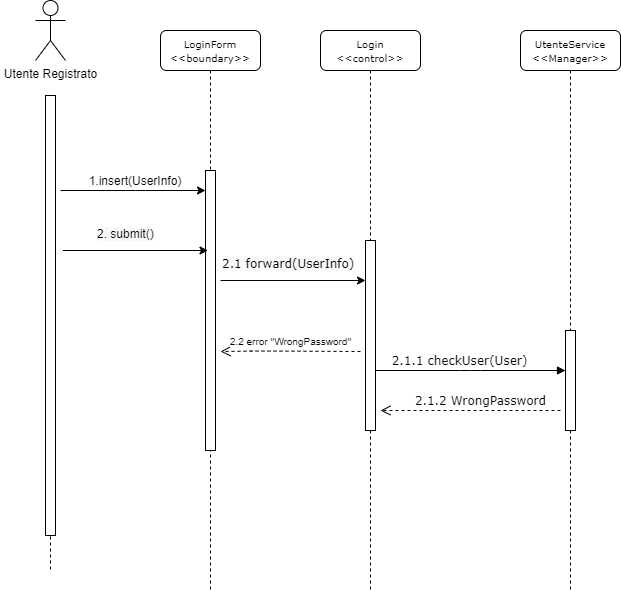

The diagram above was exported from draw.io. Its source (the exported page's mxGraphModel, read from the mxfile embedded in the PNG):
<mxGraphModel dx="1422" dy="705" grid="1" gridSize="10" guides="1" tooltips="1" connect="1" arrows="1" fold="1" page="1" pageScale="1" pageWidth="827" pageHeight="1169" math="0" shadow="0">
  <root>
    <mxCell id="0" />
    <mxCell id="1" parent="0" />
    <mxCell id="zBKG0vziMUozCcVuu5Yy-1" value="Utente Registrato" style="shape=umlActor;verticalLabelPosition=bottom;verticalAlign=top;html=1;rounded=0;sketch=0;" vertex="1" parent="1">
      <mxGeometry x="115" y="50" width="30" height="60" as="geometry" />
    </mxCell>
    <mxCell id="zBKG0vziMUozCcVuu5Yy-3" value="" style="shape=umlLifeline;perimeter=lifelinePerimeter;whiteSpace=wrap;html=1;container=1;collapsible=0;recursiveResize=0;outlineConnect=0;rounded=1;shadow=0;comic=0;labelBackgroundColor=none;strokeWidth=1;fontFamily=Verdana;fontSize=12;align=center;size=0;" vertex="1" parent="1">
      <mxGeometry x="80" y="160" width="100" height="460" as="geometry" />
    </mxCell>
    <mxCell id="zBKG0vziMUozCcVuu5Yy-4" value="" style="html=1;points=[];perimeter=orthogonalPerimeter;rounded=0;shadow=0;comic=0;labelBackgroundColor=none;strokeWidth=1;fontFamily=Verdana;fontSize=12;align=center;" vertex="1" parent="zBKG0vziMUozCcVuu5Yy-3">
      <mxGeometry x="45" y="-15" width="10" height="440" as="geometry" />
    </mxCell>
    <mxCell id="zBKG0vziMUozCcVuu5Yy-5" value="&lt;font style=&quot;font-size: 10px&quot;&gt;LoginForm &amp;lt;&amp;lt;boundary&amp;gt;&amp;gt;&lt;br&gt;&lt;/font&gt;" style="shape=umlLifeline;perimeter=lifelinePerimeter;whiteSpace=wrap;html=1;container=1;collapsible=0;recursiveResize=0;outlineConnect=0;rounded=1;shadow=0;comic=0;labelBackgroundColor=none;strokeWidth=1;fontFamily=Verdana;fontSize=12;align=center;" vertex="1" parent="1">
      <mxGeometry x="240" y="80" width="100" height="560" as="geometry" />
    </mxCell>
    <mxCell id="zBKG0vziMUozCcVuu5Yy-6" value="" style="html=1;points=[];perimeter=orthogonalPerimeter;rounded=0;shadow=0;comic=0;labelBackgroundColor=none;strokeWidth=1;fontFamily=Verdana;fontSize=12;align=center;" vertex="1" parent="zBKG0vziMUozCcVuu5Yy-5">
      <mxGeometry x="45" y="140" width="10" height="280" as="geometry" />
    </mxCell>
    <mxCell id="zBKG0vziMUozCcVuu5Yy-7" value="&lt;font style=&quot;font-size: 10px&quot;&gt;Login&lt;br&gt;&amp;lt;&amp;lt;control&amp;gt;&amp;gt;&lt;br&gt;&lt;/font&gt;" style="shape=umlLifeline;perimeter=lifelinePerimeter;whiteSpace=wrap;html=1;container=1;collapsible=0;recursiveResize=0;outlineConnect=0;rounded=1;shadow=0;comic=0;labelBackgroundColor=none;strokeWidth=1;fontFamily=Verdana;fontSize=12;align=center;" vertex="1" parent="1">
      <mxGeometry x="400" y="80" width="100" height="560" as="geometry" />
    </mxCell>
    <mxCell id="zBKG0vziMUozCcVuu5Yy-8" value="" style="html=1;points=[];perimeter=orthogonalPerimeter;rounded=0;shadow=0;comic=0;labelBackgroundColor=none;strokeWidth=1;fontFamily=Verdana;fontSize=12;align=center;" vertex="1" parent="zBKG0vziMUozCcVuu5Yy-7">
      <mxGeometry x="45" y="210" width="10" height="190" as="geometry" />
    </mxCell>
    <mxCell id="zBKG0vziMUozCcVuu5Yy-9" value="&lt;font style=&quot;font-size: 10px&quot;&gt;UtenteService&lt;br&gt;&amp;lt;&amp;lt;Manager&amp;gt;&amp;gt;&lt;br&gt;&lt;/font&gt;" style="shape=umlLifeline;perimeter=lifelinePerimeter;whiteSpace=wrap;html=1;container=1;collapsible=0;recursiveResize=0;outlineConnect=0;rounded=1;shadow=0;comic=0;labelBackgroundColor=none;strokeWidth=1;fontFamily=Verdana;fontSize=12;align=center;" vertex="1" parent="1">
      <mxGeometry x="600" y="80" width="100" height="560" as="geometry" />
    </mxCell>
    <mxCell id="zBKG0vziMUozCcVuu5Yy-10" value="" style="html=1;points=[];perimeter=orthogonalPerimeter;rounded=0;shadow=0;comic=0;labelBackgroundColor=none;strokeWidth=1;fontFamily=Verdana;fontSize=12;align=center;" vertex="1" parent="zBKG0vziMUozCcVuu5Yy-9">
      <mxGeometry x="45" y="300" width="10" height="100" as="geometry" />
    </mxCell>
    <mxCell id="zBKG0vziMUozCcVuu5Yy-11" value="1.insert(UserInfo)" style="text;html=1;strokeColor=none;fillColor=none;align=center;verticalAlign=middle;whiteSpace=wrap;rounded=0;sketch=0;" vertex="1" parent="1">
      <mxGeometry x="170" y="220" width="90" height="20" as="geometry" />
    </mxCell>
    <mxCell id="zBKG0vziMUozCcVuu5Yy-12" value="" style="edgeStyle=orthogonalEdgeStyle;curved=0;rounded=1;sketch=0;orthogonalLoop=1;jettySize=auto;html=1;" edge="1" parent="1">
      <mxGeometry relative="1" as="geometry">
        <mxPoint x="285" y="240" as="targetPoint" />
        <Array as="points">
          <mxPoint x="215" y="240" />
          <mxPoint x="215" y="240" />
        </Array>
        <mxPoint x="140" y="240" as="sourcePoint" />
      </mxGeometry>
    </mxCell>
    <mxCell id="zBKG0vziMUozCcVuu5Yy-13" value="" style="edgeStyle=orthogonalEdgeStyle;curved=0;rounded=1;sketch=0;orthogonalLoop=1;jettySize=auto;html=1;" edge="1" parent="1">
      <mxGeometry relative="1" as="geometry">
        <mxPoint x="287.5" y="300" as="targetPoint" />
        <Array as="points">
          <mxPoint x="217.5" y="300" />
          <mxPoint x="217.5" y="300" />
        </Array>
        <mxPoint x="142.5" y="300" as="sourcePoint" />
      </mxGeometry>
    </mxCell>
    <mxCell id="zBKG0vziMUozCcVuu5Yy-14" value="&lt;span style=&quot;color: rgb(0, 0, 0); font-family: helvetica; font-size: 12px; font-style: normal; font-weight: 400; letter-spacing: normal; text-align: center; text-indent: 0px; text-transform: none; word-spacing: 0px; background-color: rgb(248, 249, 250); display: inline; float: none;&quot;&gt;2. submit()&lt;/span&gt;" style="text;whiteSpace=wrap;html=1;" vertex="1" parent="1">
      <mxGeometry x="175" y="270" width="80" height="30" as="geometry" />
    </mxCell>
    <mxCell id="zBKG0vziMUozCcVuu5Yy-15" value="" style="edgeStyle=orthogonalEdgeStyle;curved=0;rounded=1;sketch=0;orthogonalLoop=1;jettySize=auto;html=1;" edge="1" parent="1">
      <mxGeometry relative="1" as="geometry">
        <mxPoint x="445" y="330" as="targetPoint" />
        <Array as="points">
          <mxPoint x="387.5" y="330" />
          <mxPoint x="387.5" y="330" />
        </Array>
        <mxPoint x="300" y="330" as="sourcePoint" />
      </mxGeometry>
    </mxCell>
    <mxCell id="zBKG0vziMUozCcVuu5Yy-16" value="&lt;span style=&quot;color: rgb(0, 0, 0); font-family: verdana; font-size: 12px; font-style: normal; font-weight: 400; letter-spacing: normal; text-align: center; text-indent: 0px; text-transform: none; word-spacing: 0px; background-color: rgb(248, 249, 250); display: inline; float: none;&quot;&gt;2.1 forward(UserInfo)&lt;/span&gt;" style="text;whiteSpace=wrap;html=1;" vertex="1" parent="1">
      <mxGeometry x="300" y="300" width="160" height="30" as="geometry" />
    </mxCell>
    <mxCell id="zBKG0vziMUozCcVuu5Yy-17" value="&lt;font style=&quot;font-size: 10px&quot;&gt;2.2 error ''WrongPassword''&lt;/font&gt;" style="html=1;verticalAlign=bottom;endArrow=open;dashed=1;endSize=8;" edge="1" parent="1">
      <mxGeometry y="-1" relative="1" as="geometry">
        <mxPoint x="440" y="401" as="sourcePoint" />
        <mxPoint x="300" y="401" as="targetPoint" />
        <mxPoint as="offset" />
        <Array as="points">
          <mxPoint x="340" y="400.5" />
        </Array>
      </mxGeometry>
    </mxCell>
    <mxCell id="zBKG0vziMUozCcVuu5Yy-18" value="2.1.1 checkUser(User)" style="html=1;verticalAlign=bottom;endArrow=block;labelBackgroundColor=none;fontFamily=Verdana;fontSize=12;edgeStyle=elbowEdgeStyle;elbow=vertical;" edge="1" parent="1" target="zBKG0vziMUozCcVuu5Yy-10">
      <mxGeometry x="-0.1142" relative="1" as="geometry">
        <mxPoint x="455" y="420" as="sourcePoint" />
        <Array as="points">
          <mxPoint x="550" y="420" />
          <mxPoint x="460" y="420" />
        </Array>
        <mxPoint x="689.5" y="420" as="targetPoint" />
        <mxPoint as="offset" />
      </mxGeometry>
    </mxCell>
    <mxCell id="zBKG0vziMUozCcVuu5Yy-20" value="2.1.2 WrongPassword" style="html=1;verticalAlign=bottom;endArrow=open;dashed=1;endSize=8;labelBackgroundColor=none;fontFamily=Verdana;fontSize=12;edgeStyle=elbowEdgeStyle;elbow=vertical;" edge="1" parent="1">
      <mxGeometry x="-0.1111" relative="1" as="geometry">
        <mxPoint x="460" y="460" as="targetPoint" />
        <Array as="points">
          <mxPoint x="520" y="460" />
          <mxPoint x="610" y="460" />
          <mxPoint x="530" y="430" />
          <mxPoint x="560" y="430" />
        </Array>
        <mxPoint x="640" y="460" as="sourcePoint" />
        <mxPoint as="offset" />
      </mxGeometry>
    </mxCell>
  </root>
</mxGraphModel>